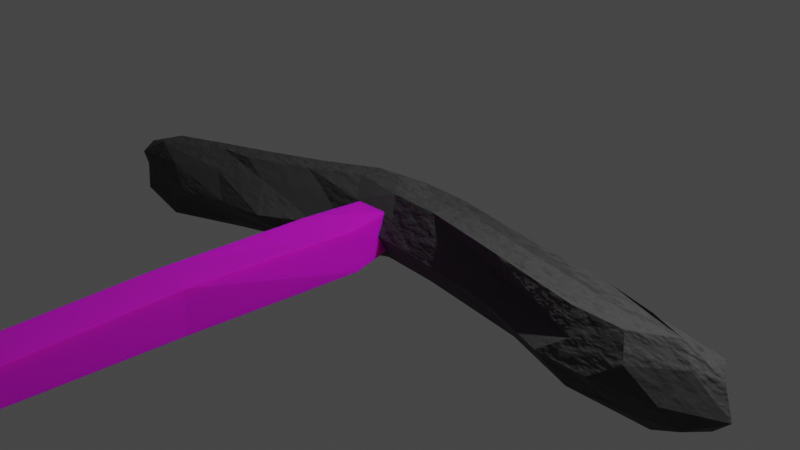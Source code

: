 # Source: stonepick.blend  (saved by Blender 2.80.75; exported with 4.5.12 LTS)
import bpy
from mathutils import Matrix  # noqa: F401  (used for matrix-valued properties, if any)

bpy.ops.wm.read_factory_settings(use_empty=True)
scene = bpy.context.scene
scene.name = 'Scene'

# ---- collections
col_collection = bpy.data.collections.new('Collection'); scene.collection.children.link(col_collection)

# ---- images (referenced by path relative to the original .blend; pixels are not part of the script)
import os
ASSET_DIR = os.environ.get("B2B_ASSET_DIR", "")  # directory of the original .blend (textures are referenced by path, not embedded)
HERE = os.path.dirname(os.path.abspath(__file__))  # packed textures are extracted next to this script under _unpacked/

def load_image(name, relpath, width, height, colorspace="sRGB"):
    """Load a texture the original file referenced (path relative to the .blend, or extracted next to this script)."""
    p = next((c for c in (os.path.join(HERE, relpath), os.path.join(ASSET_DIR, relpath)) if relpath and os.path.exists(c)), "")
    if p:
        img = bpy.data.images.load(p, check_existing=True)
        img.name = name
    else:  # same state as the original file: an image datablock whose file is absent (Cycles renders it pink)
        img = bpy.data.images.new(name, width, height)
        img.source = "FILE"
        img.filepath = "//" + (relpath or name)
    img.colorspace_settings.name = colorspace
    return img
img_2011_06_11_09441_494x329_jpg = load_image('2011-06-11-09441-494x329.jpg', 'blender textures/2011-06-11-09441-494x329.jpg', 1024, 1024, 'sRGB')

# ---- materials (node trees are filled in below, after node groups)
mat_material_002 = bpy.data.materials.new('Material.002')
mat_material_002.use_transparent_shadow = False
mat_material_001 = bpy.data.materials.new('Material.001')
mat_material_001.use_transparent_shadow = False

# ---- material node trees
mat_material_002.use_nodes = True; mat_material_002.node_tree.nodes.clear()
_N = mat_material_002.node_tree.nodes; _L = mat_material_002.node_tree.links
n0 = _N.new('ShaderNodeOutputMaterial'); n0.name = 'Material Output'; n0.location = (647, 318)
n1 = _N.new('ShaderNodeBsdfPrincipled'); n1.name = 'Principled BSDF'; n1.location = (357, 318)
n1.distribution = 'GGX'
n1.subsurface_method = 'BURLEY'
n1.inputs[2].default_value = 0.7818
n1.inputs[3].default_value = 1.45
n1.inputs[27].default_value = (0.0, 0.0, 0.0, 1.0)
n1.inputs[28].default_value = 1.0
n2 = _N.new('ShaderNodeTexNoise'); n2.name = 'Noise Texture'; n2.location = (-162, 6)
n3 = _N.new('ShaderNodeTexCoord'); n3.name = 'Texture Coordinate'; n3.location = (-369, 184)
n4 = _N.new('ShaderNodeValToRGB'); n4.name = 'ColorRamp'; n4.location = (59, 439)
while len(n4.color_ramp.elements) > 1: n4.color_ramp.elements.remove(n4.color_ramp.elements[-1])
n4.color_ramp.elements[0].position = 0.0; n4.color_ramp.elements[0].color = (0.05872, 0.05872, 0.05872, 1.0)
_e = n4.color_ramp.elements.new(0.5682); _e.color = (0.01053, 0.01053, 0.01053, 1.0)
_e = n4.color_ramp.elements.new(0.7455); _e.color = (0.007955, 0.007955, 0.007955, 1.0)
_e = n4.color_ramp.elements.new(1.0); _e.color = (0.009798, 0.009798, 0.009798, 1.0)
n5 = _N.new('ShaderNodeValToRGB'); n5.name = 'ColorRamp.001'; n5.location = (66, 91)
while len(n5.color_ramp.elements) > 1: n5.color_ramp.elements.remove(n5.color_ramp.elements[-1])
n5.color_ramp.elements[0].position = 0.0; n5.color_ramp.elements[0].color = (0.08353, 0.08353, 0.08353, 1.0)
_e = n5.color_ramp.elements.new(0.3); _e.color = (0.05337, 0.05337, 0.05337, 1.0)
_e = n5.color_ramp.elements.new(0.6318); _e.color = (0.05786, 0.05786, 0.05786, 1.0)
_e = n5.color_ramp.elements.new(1.0); _e.color = (0.02768, 0.02768, 0.02768, 1.0)
n6 = _N.new('ShaderNodeTexNoise'); n6.name = 'Noise Texture.001'; n6.location = (-167, 336)
_L.new(n1.outputs[0], n0.inputs[0])
_L.new(n5.outputs[0], n1.inputs[0])
_L.new(n4.outputs[0], n0.inputs[2])
_L.new(n6.outputs[1], n4.inputs[0])
_L.new(n2.outputs[1], n5.inputs[0])
_L.new(n3.outputs[3], n6.inputs[0])
_L.new(n3.outputs[3], n2.inputs[0])
n0.is_active_output = True
mat_material_001.use_nodes = True; mat_material_001.node_tree.nodes.clear()
_N = mat_material_001.node_tree.nodes; _L = mat_material_001.node_tree.links
n0 = _N.new('ShaderNodeOutputMaterial'); n0.name = 'Material Output'; n0.location = (633, 300)
n1 = _N.new('ShaderNodeBsdfPrincipled'); n1.name = 'Principled BSDF'; n1.location = (343, 300)
n1.distribution = 'GGX'
n1.subsurface_method = 'BURLEY'
n1.inputs[3].default_value = 1.45
n1.inputs[8].default_value = 1.0
n1.inputs[10].default_value = 0.15
n1.inputs[27].default_value = (0.0, 0.0, 0.0, 1.0)
n1.inputs[28].default_value = 1.0
n2 = _N.new('ShaderNodeTexImage'); n2.name = 'Image Texture'; n2.location = (-36, 197)
n2.image = img_2011_06_11_09441_494x329_jpg
n3 = _N.new('ShaderNodeMix'); n3.name = 'Mix'; n3.location = (173, 180)
n3.data_type = 'RGBA'
n3.inputs[0].default_value = 0.15
n3.inputs[7].default_value = (0.03332, 0.03332, 0.03332, 1.0)
_L.new(n1.outputs[0], n0.inputs[0])
_L.new(n2.outputs[0], n3.inputs[6])
_L.new(n3.outputs[2], n1.inputs[0])
n0.is_active_output = True

# ---- world
world_world = bpy.data.worlds.new('World'); scene.world = world_world
world_world.use_nodes = True; world_world.node_tree.nodes.clear()
_N = world_world.node_tree.nodes; _L = world_world.node_tree.links
n0 = _N.new('ShaderNodeOutputWorld'); n0.name = 'World Output'; n0.location = (300, 300)
n1 = _N.new('ShaderNodeBackground'); n1.name = 'Background'; n1.location = (10, 300)
n1.inputs[0].default_value = (0.05088, 0.05088, 0.05088, 1.0)
_L.new(n1.outputs[0], n0.inputs[0])
n0.is_active_output = True
world_world.color = (0.05088, 0.05088, 0.05088)
world_world.use_sun_shadow = False
world_world.sun_shadow_jitter_overblur = 0.0

# ---- cameras
cam_camera = bpy.data.cameras.new('Camera')
cam_camera.clip_end = 100.0
cam_camera.ortho_scale = 7.314

# ---- lights
light_light = bpy.data.lights.new('Light', 'POINT')
light_light.transmission_factor = 0.0
light_light.energy = 1000.0
light_light.shadow_soft_size = 0.1
light_light.shadow_maximum_resolution = 0.006
light_light.use_absolute_resolution = True

# ---- meshes
me_icosphere = bpy.data.meshes.new('Icosphere')
me_icosphere.from_pydata([(0.0, 0.0, -1.0), (2.136, -0.7655, -0.4894), (-0.2764, -0.8639, -0.4472), (-1.587, -0.1039, -1.156), (-0.2764, 0.8374, -0.4472), (3.76, -1.785, -0.1465), (0.2764, -0.8506, 0.4472), (-1.424, -0.9218, -1.305), (-1.323, -1.913, -0.5505), (0.2764, 0.9593, 0.4472), (2.005, -1.418, -0.3919), (0.0, 0.0, 1.0), (0.001739, -0.1904, -0.8138), (0.4253, -0.309, -0.8507), (0.2629, -0.809, -0.5257), (2.136, -1.384, -0.4894), (0.4253, 0.309, -0.8507), (-2.812, -1.169, -1.353), (-1.701, 0.2468, -0.7522), (-0.1625, 0.4868, -0.8507), (-2.649, -1.669, -1.502), (0.2629, 0.809, -0.5257), (4.185, -2.094, 0.1784), (1.987, -0.2238, 0.8085), (2.019, -1.46, 0.581), (-2.762, -2.197, -0.9124), (-1.423, -1.099, -1.119), (-0.5878, 0.7958, 0.0), (-3.544, -1.669, -0.9493), (0.5878, 0.9176, 0.0), (0.0, 1.0, 0.0), (3.598, -2.739, 0.1784), (-0.2629, -0.8222, 0.5257), (-2.926, -0.818, -0.9493), (-0.2629, 0.7958, 0.5257), (3.76, -2.403, -0.1465), (0.1625, -0.5, 0.8507), (0.5257, 0.0, 0.8507), (-0.4253, -0.3222, 0.8507), (-0.4253, 0.2958, 0.8507), (0.1625, 0.5, 0.8507), (0.9224, -1.135, 0.5836), (0.9224, 0.5535, 0.5836), (3.066, -2.758, 1.036), (1.071, -0.5934, -0.7142), (0.9089, -1.093, -0.3893), (3.066, -0.9014, 1.036), (1.071, -0.09674, -0.7142), (0.9089, 0.5119, -0.3893), (-0.6467, -0.5858, -0.9883), (3.215, -2.216, -0.2616), (0.646, -1.284, 0.1364), (3.053, -2.716, 0.06332), (1.234, 0.5119, 0.1364), (-2.021, -1.464, -1.209), (3.215, -1.443, -0.2616), (0.8085, -0.7844, 0.9871), (1.172, -0.2844, 0.9871), (0.8085, 0.2156, 0.9871), (1.974, -0.2655, -0.1645), (4.229, -2.094, 1.151), (3.611, -1.244, 1.151), (1.742, -1.609, 0.1338), (3.611, -2.945, 1.151), (2.299, -0.2655, 0.3613), (4.058, -1.569, 0.2569), (4.058, -2.62, 0.2569), (1.873, -1.574, 1.212), (2.237, -1.074, 1.212), (1.873, -0.5745, 1.212), (3.053, -0.9431, 0.06332), (-0.9248, 0.4421, -0.6218), (2.79, -2.907, 0.5891), (3.377, -1.134, 0.5891), (-0.7606, -0.9364, -0.5849), (-0.6484, -0.4085, -1.175), (2.952, -2.407, 1.44), (3.315, -1.907, 1.44), (2.952, -1.252, 1.44), (3.598, -1.477, 0.1784), (4.389, -2.403, 0.7042), (4.077, -1.785, 0.7042), (3.335, -3.094, 0.7042), (3.923, -2.903, 0.7042), (3.923, -1.285, 0.7042), (4.023, -2.348, 1.23), (4.092, -1.594, 1.23), (3.497, -2.594, 1.555), (3.86, -2.094, 1.555), (3.497, -1.749, 1.555), (-0.8109, 0.09145, -1.025), (-2.299, -0.4357, -0.8425), (-0.6484, -1.409, -0.1745), (-2.135, -1.814, -0.8056), (-1.236, 0.4005, -0.1745), (-2.022, -1.286, -1.395), (-0.7471, -0.8948, 0.3881), (-2.185, -0.7863, -1.246), (-0.9113, 0.4005, 0.3512), (-1.074, -0.7176, 0.6761), (-1.074, -0.09954, 0.6761), (-3.373, -2.194, -0.05483), (-1.26, -2.062, -0.2682), (-3.373, -1.404, -0.05483), (-2.812, -2.169, -1.353), (-2.012, 0.2051, -0.305), (-3.169, -1.667, -1.176), (-1.523, -1.408, 0.2576), (-3.338, -2.169, -1.028), (-1.687, 0.2051, 0.2207), (-1.85, -1.231, 0.5456), (-1.85, -0.6128, 0.5456), (-1.858, -2.134, -0.3584), (-2.61, -0.4773, -0.3953), (-2.121, -1.773, 0.1673), (-2.285, -0.1594, 0.1305), (-2.283, -1.273, 0.4922), (-2.448, -0.9773, 0.4554), (-3.338, -1.169, -1.028), (-2.485, -2.346, -0.4652), (-3.444, -1.978, -0.502), (-3.073, -2.155, -0.4652), (-3.237, -0.8597, -0.502), (-3.601, -1.36, -0.502), (-2.748, -2.155, 0.06055), (-3.5, -1.669, 0.02369), (-2.912, -0.8597, 0.02369), (-3.075, -1.978, 0.3486), (-3.075, -1.36, 0.3486), (0.2378, -1.105, 0.05022), (-0.2827, -1.178, -0.07611)], [], [(0, 13, 12), (83, 80, 85), (122, 123, 103), (121, 119, 124), (0, 19, 16), (83, 85, 63), (20, 104, 106), (20, 106, 17), (84, 61, 86), (81, 84, 86), (28, 108, 120), (33, 118, 122), (4, 27, 30), (81, 86, 60), (85, 60, 88), (25, 119, 121), (28, 120, 123), (9, 34, 40), (87, 85, 88), (37, 40, 11), (86, 61, 89), (88, 86, 89), (40, 39, 11), (40, 34, 39), (101, 124, 127), (39, 38, 11), (103, 125, 128), (126, 103, 128), (38, 36, 11), (38, 32, 36), (32, 6, 36), (36, 37, 11), (60, 86, 88), (63, 85, 87), (65, 84, 81), (66, 80, 83), (65, 79, 84), (30, 34, 9), (30, 27, 34), (128, 125, 127), (125, 101, 127), (122, 103, 126), (123, 125, 103), (123, 120, 125), (120, 101, 125), (66, 22, 80), (66, 35, 22), (37, 36, 56, 57), (29, 30, 9), (29, 21, 30), (21, 4, 30), (121, 124, 101), (39, 34, 98, 100), (19, 0, 75, 90), (0, 12, 49, 75), (4, 19, 90, 71), (29, 9, 42, 53), (13, 16, 47, 44), (14, 13, 44, 45), (16, 21, 48, 47), (21, 29, 53, 48), (40, 37, 57, 58), (9, 40, 58, 42), (16, 19, 21), (19, 4, 21), (12, 2, 74, 49), (27, 4, 71, 94), (32, 38, 99, 96), (2, 130, 92, 74), (34, 27, 94, 98), (38, 39, 100, 99), (6, 129, 51, 41), (13, 0, 16), (12, 14, 2), (12, 13, 14), (36, 6, 41, 56), (48, 53, 64, 59), (56, 41, 24, 67), (44, 47, 1, 15), (41, 51, 62, 24), (51, 45, 10, 62), (58, 57, 68, 69), (57, 56, 67, 68), (53, 42, 23, 64), (42, 58, 69, 23), (45, 44, 15, 10), (47, 48, 59, 1), (24, 62, 72, 43), (64, 23, 46, 73), (68, 67, 76, 77), (67, 24, 43, 76), (10, 15, 50, 52), (69, 68, 77, 78), (1, 59, 70, 55), (59, 64, 73, 70), (23, 69, 78, 46), (15, 1, 55, 50), (62, 10, 52, 72), (55, 70, 79, 5), (70, 73, 84, 79), (43, 72, 82, 63), (50, 55, 5, 35), (46, 78, 89, 61), (73, 46, 61, 84), (72, 52, 31, 82), (76, 43, 63, 87), (77, 76, 87, 88), (78, 77, 88, 89), (52, 50, 35, 31), (80, 60, 85), (82, 83, 63), (82, 31, 83), (31, 66, 83), (80, 81, 60), (80, 22, 81), (22, 65, 81), (5, 79, 65), (22, 5, 65), (22, 35, 5), (35, 66, 31), (71, 90, 3, 18), (98, 94, 105, 109), (49, 74, 8, 26), (90, 75, 7, 3), (74, 92, 102, 8), (99, 100, 111, 110), (75, 49, 26, 7), (92, 96, 107, 102), (96, 99, 110, 107), (100, 98, 109, 111), (94, 71, 18, 105), (26, 8, 93, 54), (102, 107, 114, 112), (3, 7, 95, 97), (107, 110, 116, 114), (7, 26, 54, 95), (18, 3, 97, 91), (8, 102, 112, 93), (111, 109, 115, 117), (105, 18, 91, 113), (110, 111, 117, 116), (109, 105, 113, 115), (113, 91, 33, 122), (93, 112, 119, 25), (116, 117, 128, 127), (115, 113, 122, 126), (95, 54, 104, 20), (54, 93, 25, 104), (112, 114, 124, 119), (114, 116, 127, 124), (117, 115, 126, 128), (97, 95, 20, 17), (91, 97, 17, 33), (122, 118, 123), (118, 28, 123), (120, 121, 101), (120, 108, 121), (108, 25, 121), (17, 118, 33), (17, 106, 118), (106, 28, 118), (106, 108, 28), (106, 104, 108), (104, 25, 108), (129, 14, 45, 51), (130, 32, 96, 92), (130, 129, 6, 32), (2, 14, 129, 130)])
_uv = me_icosphere.uv_layers.new(name='UVMap')
_uv.uv.foreach_set('vector', [0.8182, 0.0, 0.7727, 0.07873, 0.8636, 0.07873, 0.7727, 0.2362, 0.6818, 0.2362, 0.7273, 0.3149, 0.3182, 0.2362, 0.2273, 0.2362, 0.2727, 0.3149, 0.9545, 0.2362, 0.8636, 0.2362, 0.9091, 0.3149, 0.4545, 0.0, 0.4091, 0.07873, 0.5, 0.07873, 0.7727, 0.2362, 0.7273, 0.3149, 0.8182, 0.3149, 0.09091, 0.0, 0.04545, 0.07873, 0.1364, 0.07873, 0.2727, 0.0, 0.2273, 0.07873, 0.3182, 0.07873, 0.5, 0.2362, 0.4545, 0.3149, 0.5455, 0.3149, 0.5909, 0.2362, 0.5, 0.2362, 0.5455, 0.3149, 0.1818, 0.1575, 0.09091, 0.1575, 0.1364, 0.2362, 0.3636, 0.1575, 0.2727, 0.1575, 0.3182, 0.2362, 0.3636, 0.1575, 0.3182, 0.2362, 0.4091, 0.2362, 0.5909, 0.2362, 0.5455, 0.3149, 0.6364, 0.3149, 0.7273, 0.3149, 0.6364, 0.3149, 0.6818, 0.3937, 0.9091, 0.1575, 0.8636, 0.2362, 0.9545, 0.2362, 0.1818, 0.1575, 0.1364, 0.2362, 0.2273, 0.2362, 0.4545, 0.3149, 0.3636, 0.3149, 0.4091, 0.3937, 0.7727, 0.3937, 0.7273, 0.3149, 0.6818, 0.3937, 0.5909, 0.3937, 0.5, 0.3937, 0.5455, 0.4724, 0.5455, 0.3149, 0.4545, 0.3149, 0.5, 0.3937, 0.5909, 0.3937, 0.5455, 0.3149, 0.5, 0.3937, 0.4091, 0.3937, 0.3182, 0.3937, 0.3636, 0.4724, 0.4091, 0.3937, 0.3636, 0.3149, 0.3182, 0.3937, 1.0, 0.3149, 0.9091, 0.3149, 0.9545, 0.3937, 0.2273, 0.3937, 0.1364, 0.3937, 0.1818, 0.4724, 0.2727, 0.3149, 0.1818, 0.3149, 0.2273, 0.3937, 0.3636, 0.3149, 0.2727, 0.3149, 0.3182, 0.3937, 0.9545, 0.3937, 0.8636, 0.3937, 0.9091, 0.4724, 0.9545, 0.3937, 0.9091, 0.3149, 0.8636, 0.3937, 0.9091, 0.3149, 0.8182, 0.3149, 0.8636, 0.3937, 0.7727, 0.3937, 0.6818, 0.3937, 0.7273, 0.4724, 0.6364, 0.3149, 0.5455, 0.3149, 0.5909, 0.3937, 0.8182, 0.3149, 0.7273, 0.3149, 0.7727, 0.3937, 0.5455, 0.1575, 0.5, 0.2362, 0.5909, 0.2362, 0.7273, 0.1575, 0.6818, 0.2362, 0.7727, 0.2362, 0.5455, 0.1575, 0.4545, 0.1575, 0.5, 0.2362, 0.4091, 0.2362, 0.3636, 0.3149, 0.4545, 0.3149, 0.4091, 0.2362, 0.3182, 0.2362, 0.3636, 0.3149, 0.2273, 0.3937, 0.1818, 0.3149, 0.1364, 0.3937, 0.1818, 0.3149, 0.09091, 0.3149, 0.1364, 0.3937, 0.3182, 0.2362, 0.2727, 0.3149, 0.3636, 0.3149, 0.2273, 0.2362, 0.1818, 0.3149, 0.2727, 0.3149, 0.2273, 0.2362, 0.1364, 0.2362, 0.1818, 0.3149, 0.1364, 0.2362, 0.09091, 0.3149, 0.1818, 0.3149, 0.7273, 0.1575, 0.6364, 0.1575, 0.6818, 0.2362, 0.7273, 0.1575, 0.6818, 0.07873, 0.6364, 0.1575, 0.6818, 0.3937, 0.7727, 0.3937, 0.7727, 0.3937, 0.6818, 0.3937, 0.5, 0.2362, 0.4091, 0.2362, 0.4545, 0.3149, 0.5, 0.2362, 0.4545, 0.1575, 0.4091, 0.2362, 0.4545, 0.1575, 0.3636, 0.1575, 0.4091, 0.2362, 0.9545, 0.2362, 0.9091, 0.3149, 1.0, 0.3149, 0.3182, 0.3937, 0.3636, 0.3149, 0.3636, 0.3149, 0.3182, 0.3937, 0.4091, 0.07873, 0.4545, 0.0, 0.4545, 0.0, 0.4091, 0.07873, 0.8182, 0.0, 0.8636, 0.07873, 0.8636, 0.07873, 0.8182, 0.0, 0.3636, 0.1575, 0.4091, 0.07873, 0.4091, 0.07873, 0.3636, 0.1575, 0.5, 0.2362, 0.4545, 0.3149, 0.4545, 0.3149, 0.5, 0.2362, 0.6818, 0.07873, 0.5909, 0.07873, 0.5909, 0.07873, 0.6818, 0.07873, 0.8182, 0.1575, 0.7727, 0.07873, 0.7727, 0.07873, 0.8182, 0.1575, 0.5, 0.07873, 0.4545, 0.1575, 0.4545, 0.1575, 0.5, 0.07873, 0.4545, 0.1575, 0.5, 0.2362, 0.5, 0.2362, 0.4545, 0.1575, 0.5, 0.3937, 0.5909, 0.3937, 0.5909, 0.3937, 0.5, 0.3937, 0.4545, 0.3149, 0.4091, 0.3937, 0.4091, 0.3937, 0.4545, 0.3149, 0.5, 0.07873, 0.4091, 0.07873, 0.4545, 0.1575, 0.4091, 0.07873, 0.3636, 0.1575, 0.4545, 0.1575, 0.8636, 0.07873, 0.9091, 0.1575, 0.9091, 0.1575, 0.8636, 0.07873, 0.3182, 0.2362, 0.3636, 0.1575, 0.3636, 0.1575, 0.3182, 0.2362, 0.9091, 0.3149, 0.9545, 0.3937, 0.9545, 0.3937, 0.9091, 0.3149, 0.9091, 0.1575, 0.8636, 0.2362, 0.8636, 0.2362, 0.9091, 0.1575, 0.3636, 0.3149, 0.3182, 0.2362, 0.3182, 0.2362, 0.3636, 0.3149, 0.1364, 0.3937, 0.2273, 0.3937, 0.2273, 0.3937, 0.1364, 0.3937, 0.8182, 0.3149, 0.8636, 0.2362, 0.8636, 0.2362, 0.8182, 0.3149, 0.6818, 0.07873, 0.6364, 0.0, 0.5909, 0.07873, 0.8636, 0.07873, 0.8182, 0.1575, 0.9091, 0.1575, 0.8636, 0.07873, 0.7727, 0.07873, 0.8182, 0.1575, 0.8636, 0.3937, 0.8182, 0.3149, 0.8182, 0.3149, 0.8636, 0.3937, 0.4545, 0.1575, 0.5, 0.2362, 0.5, 0.2362, 0.4545, 0.1575, 0.8636, 0.3937, 0.8182, 0.3149, 0.8182, 0.3149, 0.8636, 0.3937, 0.6818, 0.07873, 0.5909, 0.07873, 0.5909, 0.07873, 0.6818, 0.07873, 0.8182, 0.3149, 0.8636, 0.2362, 0.8636, 0.2362, 0.8182, 0.3149, 0.8636, 0.2362, 0.8182, 0.1575, 0.8182, 0.1575, 0.8636, 0.2362, 0.5, 0.3937, 0.5909, 0.3937, 0.5909, 0.3937, 0.5, 0.3937, 0.6818, 0.3937, 0.7727, 0.3937, 0.7727, 0.3937, 0.6818, 0.3937, 0.5, 0.2362, 0.4545, 0.3149, 0.4545, 0.3149, 0.5, 0.2362, 0.4545, 0.3149, 0.4091, 0.3937, 0.4091, 0.3937, 0.4545, 0.3149, 0.8182, 0.1575, 0.7727, 0.07873, 0.7727, 0.07873, 0.8182, 0.1575, 0.5, 0.07873, 0.4545, 0.1575, 0.4545, 0.1575, 0.5, 0.07873, 0.8182, 0.3149, 0.8636, 0.2362, 0.8636, 0.2362, 0.8182, 0.3149, 0.5, 0.2362, 0.4545, 0.3149, 0.4545, 0.3149, 0.5, 0.2362, 0.6818, 0.3937, 0.7727, 0.3937, 0.7727, 0.3937, 0.6818, 0.3937, 0.8636, 0.3937, 0.8182, 0.3149, 0.8182, 0.3149, 0.8636, 0.3937, 0.8182, 0.1575, 0.7727, 0.07873, 0.7727, 0.07873, 0.8182, 0.1575, 0.5, 0.3937, 0.5909, 0.3937, 0.5909, 0.3937, 0.5, 0.3937, 0.5, 0.07873, 0.4545, 0.1575, 0.4545, 0.1575, 0.5, 0.07873, 0.4545, 0.1575, 0.5, 0.2362, 0.5, 0.2362, 0.4545, 0.1575, 0.4545, 0.3149, 0.4091, 0.3937, 0.4091, 0.3937, 0.4545, 0.3149, 0.6818, 0.07873, 0.5909, 0.07873, 0.5909, 0.07873, 0.6818, 0.07873, 0.8636, 0.2362, 0.8182, 0.1575, 0.8182, 0.1575, 0.8636, 0.2362, 0.5, 0.07873, 0.4545, 0.1575, 0.4545, 0.1575, 0.5, 0.07873, 0.4545, 0.1575, 0.5, 0.2362, 0.5, 0.2362, 0.4545, 0.1575, 0.8182, 0.3149, 0.8636, 0.2362, 0.8636, 0.2362, 0.8182, 0.3149, 0.6818, 0.07873, 0.5909, 0.07873, 0.5909, 0.07873, 0.6818, 0.07873, 0.4545, 0.3149, 0.4091, 0.3937, 0.4091, 0.3937, 0.4545, 0.3149, 0.5, 0.2362, 0.4545, 0.3149, 0.4545, 0.3149, 0.5, 0.2362, 0.8636, 0.2362, 0.8182, 0.1575, 0.8182, 0.1575, 0.8636, 0.2362, 0.8636, 0.3937, 0.8182, 0.3149, 0.8182, 0.3149, 0.8636, 0.3937, 0.6818, 0.3937, 0.7727, 0.3937, 0.7727, 0.3937, 0.6818, 0.3937, 0.5, 0.3937, 0.5909, 0.3937, 0.5909, 0.3937, 0.5, 0.3937, 0.8182, 0.1575, 0.7727, 0.07873, 0.7727, 0.07873, 0.8182, 0.1575, 0.6818, 0.2362, 0.6364, 0.3149, 0.7273, 0.3149, 0.8636, 0.2362, 0.7727, 0.2362, 0.8182, 0.3149, 0.8636, 0.2362, 0.8182, 0.1575, 0.7727, 0.2362, 0.8182, 0.1575, 0.7273, 0.1575, 0.7727, 0.2362, 0.6818, 0.2362, 0.5909, 0.2362, 0.6364, 0.3149, 0.6818, 0.2362, 0.6364, 0.1575, 0.5909, 0.2362, 0.6364, 0.1575, 0.5455, 0.1575, 0.5909, 0.2362, 0.5, 0.07873, 0.4545, 0.1575, 0.5455, 0.1575, 0.6364, 0.1575, 0.5909, 0.07873, 0.5455, 0.1575, 0.6364, 0.1575, 0.6818, 0.07873, 0.5909, 0.07873, 0.7727, 0.07873, 0.7273, 0.1575, 0.8182, 0.1575, 0.3636, 0.1575, 0.4091, 0.07873, 0.4091, 0.07873, 0.3636, 0.1575, 0.3636, 0.3149, 0.3182, 0.2362, 0.3182, 0.2362, 0.3636, 0.3149, 0.8636, 0.07873, 0.9091, 0.1575, 0.9091, 0.1575, 0.8636, 0.07873, 0.4091, 0.07873, 0.4545, 0.0, 0.4545, 0.0, 0.4091, 0.07873, 0.9091, 0.1575, 0.8636, 0.2362, 0.8636, 0.2362, 0.9091, 0.1575, 0.1364, 0.3937, 0.2273, 0.3937, 0.2273, 0.3937, 0.1364, 0.3937, 0.8182, 0.0, 0.8636, 0.07873, 0.8636, 0.07873, 0.8182, 0.0, 0.8636, 0.2362, 0.9091, 0.3149, 0.9091, 0.3149, 0.8636, 0.2362, 0.9091, 0.3149, 0.9545, 0.3937, 0.9545, 0.3937, 0.9091, 0.3149, 0.3182, 0.3937, 0.3636, 0.3149, 0.3636, 0.3149, 0.3182, 0.3937, 0.3182, 0.2362, 0.3636, 0.1575, 0.3636, 0.1575, 0.3182, 0.2362, 0.8636, 0.07873, 0.9091, 0.1575, 0.9091, 0.1575, 0.8636, 0.07873, 0.8636, 0.2362, 0.9091, 0.3149, 0.9091, 0.3149, 0.8636, 0.2362, 0.4091, 0.07873, 0.4545, 0.0, 0.4545, 0.0, 0.4091, 0.07873, 0.9091, 0.3149, 0.9545, 0.3937, 0.9545, 0.3937, 0.9091, 0.3149, 0.8182, 0.0, 0.8636, 0.07873, 0.8636, 0.07873, 0.8182, 0.0, 0.3636, 0.1575, 0.4091, 0.07873, 0.4091, 0.07873, 0.3636, 0.1575, 0.9091, 0.1575, 0.8636, 0.2362, 0.8636, 0.2362, 0.9091, 0.1575, 0.3182, 0.3937, 0.3636, 0.3149, 0.3636, 0.3149, 0.3182, 0.3937, 0.3182, 0.2362, 0.3636, 0.1575, 0.3636, 0.1575, 0.3182, 0.2362, 0.1364, 0.3937, 0.2273, 0.3937, 0.2273, 0.3937, 0.1364, 0.3937, 0.3636, 0.3149, 0.3182, 0.2362, 0.3182, 0.2362, 0.3636, 0.3149, 0.3182, 0.2362, 0.3636, 0.1575, 0.3636, 0.1575, 0.3182, 0.2362, 0.9091, 0.1575, 0.8636, 0.2362, 0.8636, 0.2362, 0.9091, 0.1575, 0.1364, 0.3937, 0.2273, 0.3937, 0.2273, 0.3937, 0.1364, 0.3937, 0.3636, 0.3149, 0.3182, 0.2362, 0.3182, 0.2362, 0.3636, 0.3149, 0.8182, 0.0, 0.8636, 0.07873, 0.8636, 0.07873, 0.8182, 0.0, 0.8636, 0.07873, 0.9091, 0.1575, 0.9091, 0.1575, 0.8636, 0.07873, 0.8636, 0.2362, 0.9091, 0.3149, 0.9091, 0.3149, 0.8636, 0.2362, 0.9091, 0.3149, 0.9545, 0.3937, 0.9545, 0.3937, 0.9091, 0.3149, 0.3182, 0.3937, 0.3636, 0.3149, 0.3636, 0.3149, 0.3182, 0.3937, 0.4091, 0.07873, 0.4545, 0.0, 0.4545, 0.0, 0.4091, 0.07873, 0.3636, 0.1575, 0.4091, 0.07873, 0.4091, 0.07873, 0.3636, 0.1575, 0.3182, 0.2362, 0.2727, 0.1575, 0.2273, 0.2362, 0.2727, 0.1575, 0.1818, 0.1575, 0.2273, 0.2362, 0.1364, 0.2362, 0.04545, 0.2362, 0.09091, 0.3149, 0.1364, 0.2362, 0.09091, 0.1575, 0.04545, 0.2362, 0.09091, 0.1575, 0.0, 0.1575, 0.04545, 0.2362, 0.3182, 0.07873, 0.2727, 0.1575, 0.3636, 0.1575, 0.3182, 0.07873, 0.2273, 0.07873, 0.2727, 0.1575, 0.2273, 0.07873, 0.1818, 0.1575, 0.2727, 0.1575, 0.1364, 0.07873, 0.09091, 0.1575, 0.1818, 0.1575, 0.1364, 0.07873, 0.04545, 0.07873, 0.09091, 0.1575, 0.04545, 0.07873, 0.0, 0.1575, 0.09091, 0.1575, 0.8636, 0.2362, 0.8182, 0.1575, 0.8182, 0.1575, 0.8636, 0.2362, 0.8636, 0.2362, 0.9091, 0.3149, 0.9091, 0.3149, 0.8636, 0.2362, 0.8636, 0.2362, 0.8636, 0.2362, 0.8182, 0.3149, 0.9091, 0.3149, 0.9091, 0.1575, 0.8182, 0.1575, 0.8636, 0.2362, 0.8636, 0.2362])
me_icosphere.materials.append(mat_material_002)
me_icosphere.use_remesh_preserve_volume = False
me_icosphere.use_remesh_preserve_attributes = False
me_icosphere.use_mirror_vertex_groups = False
me_icosphere.update()
me_cube = bpy.data.meshes.new('Cube')
me_cube.from_pydata([(-0.2935, -1.462, -0.2361), (-0.2935, -1.462, 0.2361), (-0.2361, -0.7853, -0.2361), (-0.2028, -0.7853, 0.2361), (0.224, -1.268, -0.2361), (0.1593, -1.258, 0.178), (0.2106, -0.7853, -0.13), (0.1463, -0.7853, 0.2361), (-0.3928, -3.117, -0.2154), (-0.3519, -3.117, 0.2569), (0.1013, -3.127, -0.2154), (0.1133, -3.117, 0.2569), (-0.2777, -4.987, 0.04558), (-0.2777, -4.987, 0.2777), (0.1824, -4.997, -0.08497), (0.1945, -4.987, 0.2777), (-0.1977, -7.166, -0.1702), (-0.1815, -7.166, 0.3021), (0.1581, -7.177, -0.1702), (0.1702, -7.166, 0.3298), (-0.327, -9.402, 0.0008284), (-0.327, -9.402, 0.327), (0.06459, -9.413, -0.1452), (0.04021, -9.402, 0.327), (-0.2558, -11.17, -0.06155), (-0.3122, -11.17, 0.2851), (0.1135, -11.28, -0.1255), (0.1982, -11.17, 0.1898), (-0.142, -11.31, -0.04496), (-0.09901, -11.27, 0.1221), (-0.1256, -11.17, 0.2748)], [], [(0, 1, 3, 2), (2, 3, 7, 6), (6, 7, 5, 4), (5, 1, 9, 11), (2, 6, 4, 0), (7, 3, 1, 5), (11, 9, 13, 15), (4, 5, 11, 10), (1, 0, 8, 9), (0, 4, 10, 8), (12, 14, 18, 16), (10, 11, 15, 14), (8, 10, 14, 12), (9, 8, 12, 13), (19, 17, 21, 23), (13, 12, 16, 17), (15, 13, 17, 19), (14, 15, 19, 18), (22, 23, 27, 26), (18, 19, 23, 22), (16, 18, 22, 20), (17, 16, 20, 21), (26, 27, 29, 28), (20, 22, 26, 28, 24), (21, 20, 24, 25), (23, 21, 25, 30, 27), (24, 29, 30, 25), (28, 29, 24), (30, 29, 27)])
_uv = me_cube.uv_layers.new(name='UVMap')
_uv.uv.foreach_set('vector', [0.375, 0.0, 0.625, 0.0, 0.625, 0.25, 0.375, 0.25, 0.375, 0.25, 0.625, 0.25, 0.625, 0.5, 0.375, 0.5, 0.375, 0.5, 0.625, 0.5, 0.625, 0.75, 0.375, 0.75, 0.625, 0.75, 0.875, 0.75, 0.875, 0.75, 0.625, 0.75, 0.125, 0.5, 0.375, 0.5, 0.375, 0.75, 0.125, 0.75, 0.625, 0.5, 0.875, 0.5, 0.875, 0.75, 0.625, 0.75, 0.625, 0.75, 0.875, 0.75, 0.875, 0.75, 0.625, 0.75, 0.375, 0.75, 0.625, 0.75, 0.625, 0.75, 0.375, 0.75, 0.625, 0.0, 0.375, 0.0, 0.375, 0.0, 0.625, 0.0, 0.125, 0.75, 0.375, 0.75, 0.375, 0.75, 0.125, 0.75, 0.125, 0.75, 0.375, 0.75, 0.375, 0.75, 0.125, 0.75, 0.375, 0.75, 0.625, 0.75, 0.625, 0.75, 0.375, 0.75, 0.125, 0.75, 0.375, 0.75, 0.375, 0.75, 0.125, 0.75, 0.625, 0.0, 0.375, 0.0, 0.375, 0.0, 0.625, 0.0, 0.625, 0.75, 0.875, 0.75, 0.875, 0.75, 0.625, 0.75, 0.625, 0.0, 0.375, 0.0, 0.375, 0.0, 0.625, 0.0, 0.625, 0.75, 0.875, 0.75, 0.875, 0.75, 0.625, 0.75, 0.375, 0.75, 0.625, 0.75, 0.625, 0.75, 0.375, 0.75, 0.375, 0.75, 0.625, 0.75, 0.625, 0.75, 0.375, 0.75, 0.375, 0.75, 0.625, 0.75, 0.625, 0.75, 0.375, 0.75, 0.125, 0.75, 0.375, 0.75, 0.375, 0.75, 0.125, 0.75, 0.625, 0.0, 0.375, 0.0, 0.375, 0.0, 0.625, 0.0, 0.375, 0.75, 0.625, 0.75, 0.5061, 0.8689, 0.375, 0.8553, 0.125, 0.75, 0.375, 0.75, 0.375, 0.75, 0.2697, 0.75, 0.125, 0.75, 0.625, 0.0, 0.375, 0.0, 0.375, 0.0, 0.625, 0.0, 0.625, 0.75, 0.875, 0.75, 0.875, 0.75, 0.7532, 0.75, 0.625, 0.75, 0.375, 1.0, 0.5061, 0.8689, 0.625, 0.8782, 0.625, 1.0, 0.375, 0.8553, 0.5061, 0.8689, 0.375, 1.0, 0.625, 0.8782, 0.5061, 0.8689, 0.625, 0.75])
me_cube.materials.append(mat_material_001)
me_cube.use_remesh_preserve_volume = False
me_cube.use_remesh_preserve_attributes = False
me_cube.use_mirror_vertex_groups = False
me_cube.update()

# ---- objects
ob_light = bpy.data.objects.new('Light', light_light)
ob_camera = bpy.data.objects.new('Camera', cam_camera)
ob_icosphere = bpy.data.objects.new('Icosphere', me_icosphere)
ob_cube = bpy.data.objects.new('Cube', me_cube)

# ---- transforms, parenting, visibility, modifiers, constraints
ob_light.location = (4.076, 1.005, 5.904)
ob_light.rotation_euler = (0.6503, 0.05522, 1.866)
ob_light.lock_rotations_4d = False
ob_light.empty_display_type = 'ARROWS'
ob_light.color = (0.0, 0.0, 0.0, 0.0)
ob_light.lineart.crease_threshold = 0.0
ob_camera.location = (7.359, -6.926, 4.958)
ob_camera.rotation_euler = (1.109, 0.0, 0.8149)
ob_camera.lock_rotations_4d = False
ob_camera.empty_display_type = 'ARROWS'
ob_camera.color = (0.0, 0.0, 0.0, 0.0)
ob_camera.display_type = 'WIRE'
ob_camera.lineart.crease_threshold = 0.0
ob_icosphere.location = (0.0, 0.0, 0.0)
ob_icosphere.scale = (1.0, 0.41, 0.46)
ob_icosphere.lineart.crease_threshold = 0.0
ob_cube.location = (0.0, 0.4996, 0.0)
ob_cube.lineart.crease_threshold = 0.0

# ---- collection membership
col_collection.objects.link(ob_light)
col_collection.objects.link(ob_camera)
col_collection.objects.link(ob_icosphere)
col_collection.objects.link(ob_cube)

# ---- scene / render settings (as saved in the file)
scene.camera = ob_camera
scene.frame_start = 1; scene.frame_end = 250; scene.frame_set(1)
scene.render.engine = 'BLENDER_EEVEE_NEXT'
scene.cycles.use_denoising = False
scene.cycles.samples = 128
scene.cycles.sampling_pattern = 'TABULATED_SOBOL'
scene.cycles.use_adaptive_sampling = False
scene.cycles.use_light_tree = False
scene.view_settings.view_transform = 'Filmic'
bpy.context.view_layer.update()
